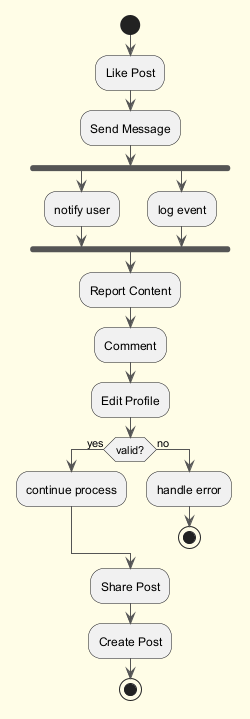

The diagram above was rendered by PlantUML. Its source (embedded in the PNG):
@startuml
skinparam backgroundColor #FFFDE7
skinparam classBackgroundColor #FFF9C4
skinparam classBorderColor #F57F17
skinparam ArrowColor #555555
start
:Like Post;
:Send Message;
fork
:notify user;
fork again
:log event;
end fork
:Report Content;
:Comment;
:Edit Profile;
if (valid?) then (yes)
:continue process;
else (no)
:handle error;
stop
endif
:Share Post;
:Create Post;
stop
@enduml